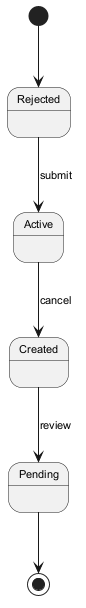

The diagram above was rendered by PlantUML. Its source (embedded in the PNG):
@startuml
skinparam backgroundColor #FFFFFF
skinparam classBackgroundColor #F1F8E9
skinparam classBorderColor #33691E
skinparam defaultFontSize 11
[*] --> Rejected
Rejected --> Active : submit
Active --> Created : cancel
Created --> Pending : review
Pending --> [*]
@enduml